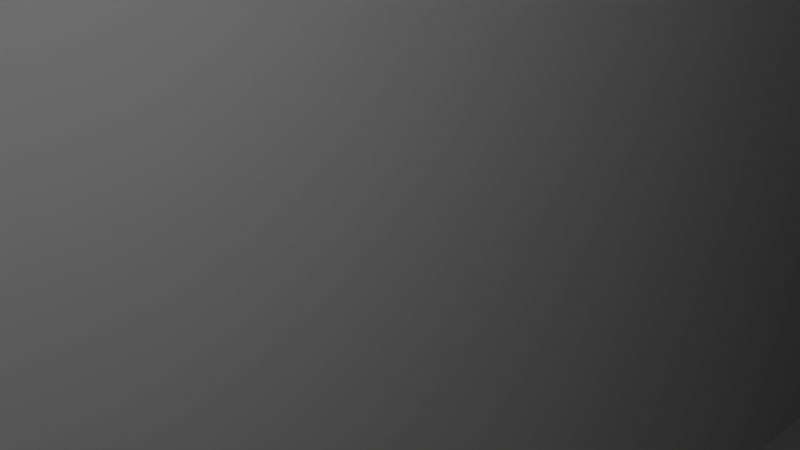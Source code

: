 # Source: platform_crushing.blend  (saved by Blender 4.2.66; exported with 4.5.12 LTS)
import bpy
from mathutils import Matrix  # noqa: F401  (used for matrix-valued properties, if any)

bpy.ops.wm.read_factory_settings(use_empty=True)
scene = bpy.context.scene
scene.name = 'Scene'

# ---- collections
col_collection = bpy.data.collections.new('Collection'); scene.collection.children.link(col_collection)

# ---- materials (node trees are filled in below, after node groups)
mat_material = bpy.data.materials.new('Material')
mat_material.alpha_threshold = 0.0
mat_material.use_transparent_shadow = False
mat_material.roughness = 0.5
mat_material.line_color = (0.0, 0.0, 0.0, 1.0)

# ---- material node trees
mat_material.use_nodes = True; mat_material.node_tree.nodes.clear()
_N = mat_material.node_tree.nodes; _L = mat_material.node_tree.links
n0 = _N.new('ShaderNodeOutputMaterial'); n0.name = 'Material Output'; n0.location = (300, 300)
n1 = _N.new('ShaderNodeBsdfPrincipled'); n1.name = 'Principled BSDF'; n1.location = (10, 300)
n1.inputs[3].default_value = 1.45
_L.new(n1.outputs[0], n0.inputs[0])
n0.is_active_output = True

# ---- world
world_world = bpy.data.worlds.new('World'); scene.world = world_world
world_world.use_nodes = True; world_world.node_tree.nodes.clear()
_N = world_world.node_tree.nodes; _L = world_world.node_tree.links
n0 = _N.new('ShaderNodeOutputWorld'); n0.name = 'World Output'; n0.location = (300, 300)
n1 = _N.new('ShaderNodeBackground'); n1.name = 'Background'; n1.location = (10, 300)
n1.inputs[0].default_value = (0.05088, 0.05088, 0.05088, 1.0)
_L.new(n1.outputs[0], n0.inputs[0])
n0.is_active_output = True
world_world.color = (0.05088, 0.05088, 0.05088)
world_world.sun_shadow_jitter_overblur = 0.0

# ---- cameras
cam_camera = bpy.data.cameras.new('Camera')
cam_camera.clip_end = 100.0
cam_camera.ortho_scale = 7.314

# ---- lights
light_light = bpy.data.lights.new('Light', 'POINT')
light_light.energy = 1000.0
light_light.shadow_soft_size = 0.1

# ---- meshes
me_cube = bpy.data.meshes.new('Cube')
me_cube.from_pydata([(10.0, 100.0, 25.0), (10.0, 100.0, -25.0), (10.0, -100.0, 25.0), (10.0, -100.0, -25.0), (-10.0, 100.0, 25.0), (-10.0, 100.0, -25.0), (-10.0, -100.0, 25.0), (-10.0, -100.0, -25.0)], [], [(0, 4, 6, 2), (3, 2, 6, 7), (7, 6, 4, 5), (5, 1, 3, 7), (1, 0, 2, 3), (5, 4, 0, 1)])
_uv = me_cube.uv_layers.new(name='UVMap')
_uv.uv.foreach_set('vector', [0.625, 0.5, 0.875, 0.5, 0.875, 0.75, 0.625, 0.75, 0.375, 0.75, 0.625, 0.75, 0.625, 1.0, 0.375, 1.0, 0.375, 0.0, 0.625, 0.0, 0.625, 0.25, 0.375, 0.25, 0.125, 0.5, 0.375, 0.5, 0.375, 0.75, 0.125, 0.75, 0.375, 0.5, 0.625, 0.5, 0.625, 0.75, 0.375, 0.75, 0.375, 0.25, 0.625, 0.25, 0.625, 0.5, 0.375, 0.5])
me_cube.materials.append(mat_material)
me_cube.use_mirror_vertex_groups = False
me_cube.update()

# ---- objects
ob_cube = bpy.data.objects.new('Cube', me_cube)
ob_light = bpy.data.objects.new('Light', light_light)
ob_camera = bpy.data.objects.new('Camera', cam_camera)

# ---- transforms, parenting, visibility, modifiers, constraints
ob_cube.location = (0.0, 0.0, 0.0)
ob_cube.lock_rotations_4d = False
ob_cube.empty_display_type = 'ARROWS'
ob_cube.lineart.crease_threshold = 0.0
ob_light.location = (4.076, 1.005, 5.904)
ob_light.rotation_euler = (0.6503, 0.05522, 1.866)
ob_light.lock_rotations_4d = False
ob_light.empty_display_type = 'ARROWS'
ob_light.color = (0.0, 0.0, 0.0, 0.0)
ob_light.lineart.crease_threshold = 0.0
ob_camera.location = (7.359, -6.926, 4.958)
ob_camera.rotation_euler = (1.109, 0.0, 0.8149)
ob_camera.lock_rotations_4d = False
ob_camera.empty_display_type = 'ARROWS'
ob_camera.color = (0.0, 0.0, 0.0, 0.0)
ob_camera.display_type = 'WIRE'
ob_camera.lineart.crease_threshold = 0.0

# ---- collection membership
col_collection.objects.link(ob_cube)
col_collection.objects.link(ob_light)
col_collection.objects.link(ob_camera)

# ---- scene / render settings (as saved in the file)
scene.camera = ob_camera
scene.frame_start = 1; scene.frame_end = 250; scene.frame_set(1)
scene.render.engine = 'BLENDER_EEVEE_NEXT'
bpy.context.view_layer.update()
